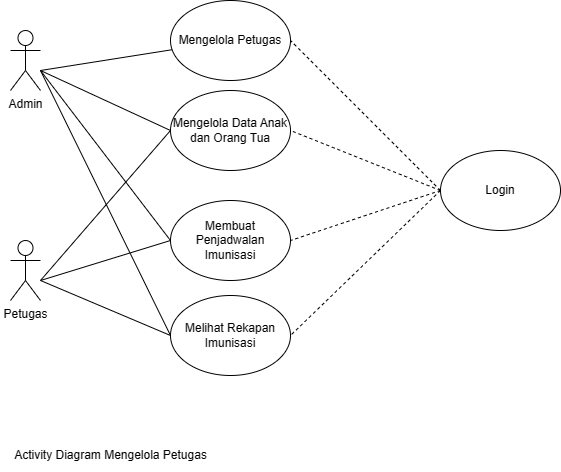

The diagram above was exported from draw.io. Its source (the exported page's mxGraphModel, read from the mxfile embedded in the PNG):
<mxGraphModel dx="1047" dy="673" grid="1" gridSize="10" guides="1" tooltips="1" connect="1" arrows="1" fold="1" page="1" pageScale="1" pageWidth="850" pageHeight="1100" math="0" shadow="0">
  <root>
    <mxCell id="0" />
    <mxCell id="1" parent="0" />
    <mxCell id="ZP8Xb9nmMndErpPWKvvS-10" style="rounded=0;orthogonalLoop=1;jettySize=auto;html=1;entryX=0;entryY=0.5;entryDx=0;entryDy=0;elbow=vertical;endArrow=none;endFill=0;" edge="1" parent="1" target="ZP8Xb9nmMndErpPWKvvS-5">
      <mxGeometry relative="1" as="geometry">
        <mxPoint x="120" y="240" as="sourcePoint" />
      </mxGeometry>
    </mxCell>
    <mxCell id="ZP8Xb9nmMndErpPWKvvS-11" style="edgeStyle=none;rounded=0;orthogonalLoop=1;jettySize=auto;html=1;elbow=vertical;endArrow=none;endFill=0;" edge="1" parent="1" target="ZP8Xb9nmMndErpPWKvvS-4">
      <mxGeometry relative="1" as="geometry">
        <mxPoint x="120" y="240" as="sourcePoint" />
      </mxGeometry>
    </mxCell>
    <mxCell id="ZP8Xb9nmMndErpPWKvvS-12" style="edgeStyle=none;rounded=0;orthogonalLoop=1;jettySize=auto;html=1;entryX=0;entryY=0.5;entryDx=0;entryDy=0;elbow=vertical;endArrow=none;endFill=0;" edge="1" parent="1" target="ZP8Xb9nmMndErpPWKvvS-6">
      <mxGeometry relative="1" as="geometry">
        <mxPoint x="120" y="240" as="sourcePoint" />
      </mxGeometry>
    </mxCell>
    <mxCell id="ZP8Xb9nmMndErpPWKvvS-13" style="edgeStyle=none;rounded=0;orthogonalLoop=1;jettySize=auto;html=1;entryX=0;entryY=0.5;entryDx=0;entryDy=0;elbow=vertical;endArrow=none;endFill=0;" edge="1" parent="1" target="ZP8Xb9nmMndErpPWKvvS-7">
      <mxGeometry relative="1" as="geometry">
        <mxPoint x="120" y="240" as="sourcePoint" />
      </mxGeometry>
    </mxCell>
    <mxCell id="ZP8Xb9nmMndErpPWKvvS-1" value="Admin" style="shape=umlActor;verticalLabelPosition=bottom;verticalAlign=top;html=1;outlineConnect=0;" vertex="1" parent="1">
      <mxGeometry x="90" y="200" width="30" height="60" as="geometry" />
    </mxCell>
    <mxCell id="ZP8Xb9nmMndErpPWKvvS-15" style="edgeStyle=none;rounded=0;orthogonalLoop=1;jettySize=auto;html=1;entryX=0;entryY=0.5;entryDx=0;entryDy=0;elbow=vertical;endArrow=none;endFill=0;" edge="1" parent="1" target="ZP8Xb9nmMndErpPWKvvS-5">
      <mxGeometry relative="1" as="geometry">
        <mxPoint x="120" y="450" as="sourcePoint" />
      </mxGeometry>
    </mxCell>
    <mxCell id="ZP8Xb9nmMndErpPWKvvS-16" style="edgeStyle=none;rounded=0;orthogonalLoop=1;jettySize=auto;html=1;entryX=0;entryY=0.5;entryDx=0;entryDy=0;elbow=vertical;endArrow=none;endFill=0;" edge="1" parent="1" target="ZP8Xb9nmMndErpPWKvvS-6">
      <mxGeometry relative="1" as="geometry">
        <mxPoint x="120" y="450" as="sourcePoint" />
      </mxGeometry>
    </mxCell>
    <mxCell id="ZP8Xb9nmMndErpPWKvvS-17" style="edgeStyle=none;rounded=0;orthogonalLoop=1;jettySize=auto;html=1;entryX=0;entryY=0.5;entryDx=0;entryDy=0;elbow=vertical;endArrow=none;endFill=0;" edge="1" parent="1" target="ZP8Xb9nmMndErpPWKvvS-7">
      <mxGeometry relative="1" as="geometry">
        <mxPoint x="120" y="450" as="sourcePoint" />
      </mxGeometry>
    </mxCell>
    <mxCell id="ZP8Xb9nmMndErpPWKvvS-3" value="Petugas" style="shape=umlActor;verticalLabelPosition=bottom;verticalAlign=top;html=1;outlineConnect=0;" vertex="1" parent="1">
      <mxGeometry x="90" y="410" width="30" height="60" as="geometry" />
    </mxCell>
    <mxCell id="ZP8Xb9nmMndErpPWKvvS-4" value="Mengelola Petugas" style="ellipse;whiteSpace=wrap;html=1;" vertex="1" parent="1">
      <mxGeometry x="250" y="170" width="120" height="80" as="geometry" />
    </mxCell>
    <mxCell id="ZP8Xb9nmMndErpPWKvvS-5" value="Mengelola Data Anak dan Orang Tua" style="ellipse;whiteSpace=wrap;html=1;" vertex="1" parent="1">
      <mxGeometry x="250" y="260" width="120" height="80" as="geometry" />
    </mxCell>
    <mxCell id="ZP8Xb9nmMndErpPWKvvS-6" value="Membuat Penjadwalan Imunisasi" style="ellipse;whiteSpace=wrap;html=1;" vertex="1" parent="1">
      <mxGeometry x="250" y="370" width="120" height="80" as="geometry" />
    </mxCell>
    <mxCell id="ZP8Xb9nmMndErpPWKvvS-7" value="Melihat Rekapan Imunisasi" style="ellipse;whiteSpace=wrap;html=1;" vertex="1" parent="1">
      <mxGeometry x="250" y="465" width="120" height="80" as="geometry" />
    </mxCell>
    <mxCell id="ZP8Xb9nmMndErpPWKvvS-20" style="edgeStyle=none;rounded=0;orthogonalLoop=1;jettySize=auto;html=1;entryX=1;entryY=0.5;entryDx=0;entryDy=0;endArrow=none;endFill=0;elbow=vertical;exitX=0;exitY=0.5;exitDx=0;exitDy=0;dashed=1;" edge="1" parent="1" source="ZP8Xb9nmMndErpPWKvvS-19" target="ZP8Xb9nmMndErpPWKvvS-4">
      <mxGeometry relative="1" as="geometry" />
    </mxCell>
    <mxCell id="ZP8Xb9nmMndErpPWKvvS-21" style="edgeStyle=none;rounded=0;orthogonalLoop=1;jettySize=auto;html=1;entryX=1;entryY=0.5;entryDx=0;entryDy=0;dashed=1;endArrow=none;endFill=0;elbow=vertical;exitX=0;exitY=0.5;exitDx=0;exitDy=0;" edge="1" parent="1" source="ZP8Xb9nmMndErpPWKvvS-19" target="ZP8Xb9nmMndErpPWKvvS-5">
      <mxGeometry relative="1" as="geometry" />
    </mxCell>
    <mxCell id="ZP8Xb9nmMndErpPWKvvS-22" style="edgeStyle=none;rounded=0;orthogonalLoop=1;jettySize=auto;html=1;entryX=1;entryY=0.5;entryDx=0;entryDy=0;dashed=1;endArrow=none;endFill=0;elbow=vertical;exitX=0;exitY=0.5;exitDx=0;exitDy=0;" edge="1" parent="1" source="ZP8Xb9nmMndErpPWKvvS-19" target="ZP8Xb9nmMndErpPWKvvS-6">
      <mxGeometry relative="1" as="geometry" />
    </mxCell>
    <mxCell id="ZP8Xb9nmMndErpPWKvvS-23" style="edgeStyle=none;rounded=0;orthogonalLoop=1;jettySize=auto;html=1;entryX=1;entryY=0.5;entryDx=0;entryDy=0;dashed=1;endArrow=none;endFill=0;elbow=vertical;exitX=0;exitY=0.5;exitDx=0;exitDy=0;" edge="1" parent="1" source="ZP8Xb9nmMndErpPWKvvS-19" target="ZP8Xb9nmMndErpPWKvvS-7">
      <mxGeometry relative="1" as="geometry" />
    </mxCell>
    <mxCell id="ZP8Xb9nmMndErpPWKvvS-19" value="Login" style="ellipse;whiteSpace=wrap;html=1;" vertex="1" parent="1">
      <mxGeometry x="520" y="320" width="120" height="80" as="geometry" />
    </mxCell>
    <mxCell id="ZP8Xb9nmMndErpPWKvvS-24" value="Activity Diagram Mengelola Petugas" style="text;html=1;align=center;verticalAlign=middle;resizable=0;points=[];autosize=1;strokeColor=none;fillColor=none;" vertex="1" parent="1">
      <mxGeometry x="80" y="610" width="220" height="30" as="geometry" />
    </mxCell>
  </root>
</mxGraphModel>